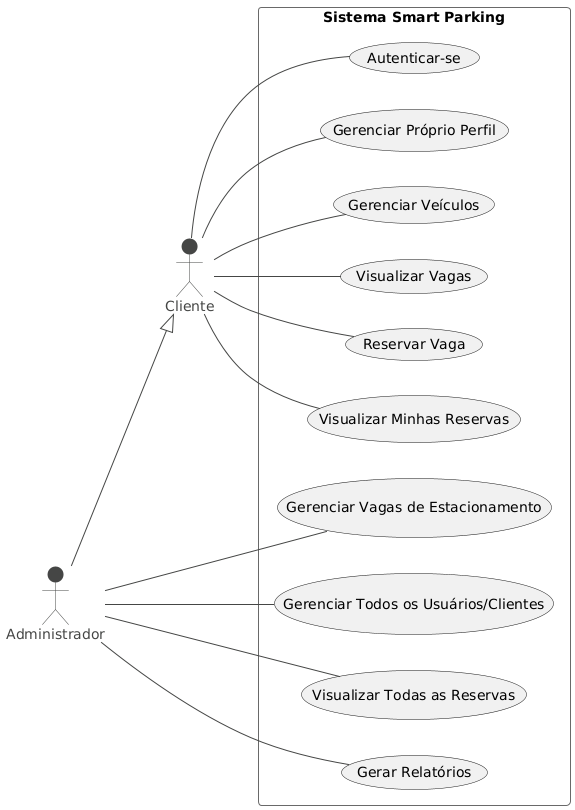

The diagram above was rendered by PlantUML. Its source (embedded in the PNG):
@startuml
!theme vibrant

left to right direction

actor Cliente
actor Administrador

rectangle "Sistema Smart Parking" {
  usecase "Autenticar-se" as UC_AUTH
  usecase "Gerenciar Próprio Perfil" as UC_PROFILE
  usecase "Gerenciar Veículos" as UC_VEHICLES
  usecase "Visualizar Vagas" as UC_VIEW_SPOTS
  usecase "Reservar Vaga" as UC_RESERVE
  usecase "Visualizar Minhas Reservas" as UC_VIEW_RESERVATIONS

  usecase "Gerenciar Vagas de Estacionamento" as UC_MANAGE_SPOTS
  usecase "Gerenciar Todos os Usuários/Clientes" as UC_MANAGE_USERS
  usecase "Visualizar Todas as Reservas" as UC_VIEW_ALL_RESERVATIONS
  usecase "Gerar Relatórios" as UC_REPORTS
}

' Relação de herança: Administrador é um tipo de Cliente 
' (pode fazer tudo que um cliente faz e mais).
Administrador --|> Cliente

' --- Casos de Uso do Cliente ---
' Ações que qualquer usuário logado como CLIENTE pode fazer.
Cliente -- UC_AUTH
Cliente -- UC_PROFILE
Cliente -- UC_VEHICLES
Cliente -- UC_VIEW_SPOTS
Cliente -- UC_RESERVE
Cliente -- UC_VIEW_RESERVATIONS

' --- Casos de Uso Específicos do Administrador ---
' Ações exclusivas para usuários com a role ADMIN.
Administrador -- UC_MANAGE_SPOTS
Administrador -- UC_MANAGE_USERS
Administrador -- UC_VIEW_ALL_RESERVATIONS
Administrador -- UC_REPORTS
@enduml